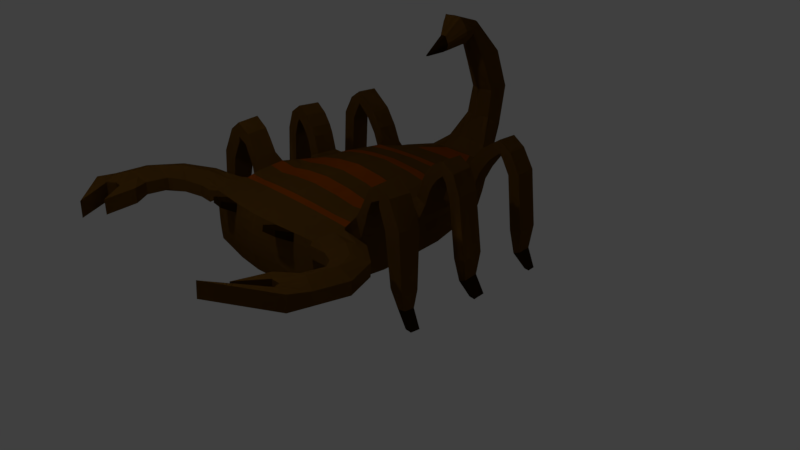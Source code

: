 # Source: scorpio.blend  (saved by Blender 2.78.0; exported with 4.5.12 LTS)
import bpy
from mathutils import Matrix  # noqa: F401  (used for matrix-valued properties, if any)

bpy.ops.wm.read_factory_settings(use_empty=True)
scene = bpy.context.scene
scene.name = 'Scene'

# ---- collections
col_collection_1 = bpy.data.collections.new('Collection 1'); scene.collection.children.link(col_collection_1)

# ---- materials (node trees are filled in below, after node groups)
mat_main = bpy.data.materials.new('Main')
mat_main.alpha_threshold = 0.0
mat_main.use_transparent_shadow = False
mat_main.diffuse_color = (0.2203, 0.09997, 0.01247, 1.0)
mat_main.roughness = 0.5
mat_main.line_color = (0.0, 0.0, 0.0, 1.0)
mat_detailes = bpy.data.materials.new('detailes')
mat_detailes.alpha_threshold = 0.0
mat_detailes.use_transparent_shadow = False
mat_detailes.diffuse_color = (0.4869, 0.09975, 0.0008818, 1.0)
mat_detailes.roughness = 0.5
mat_detailes.specular_intensity = 0.119
mat_eyes = bpy.data.materials.new('eyes')
mat_eyes.alpha_threshold = 0.0
mat_eyes.use_transparent_shadow = False
mat_eyes.diffuse_color = (0.05497, 0.02283, 0.0, 1.0)
mat_eyes.roughness = 0.5

# ---- material node trees

# ---- world
world_world = bpy.data.worlds.new('World'); scene.world = world_world
world_world.color = (0.05088, 0.05088, 0.05088)
world_world.use_sun_shadow = False
world_world.sun_shadow_jitter_overblur = 0.0
world_world.cycles.sampling_method = 'MANUAL'

# ---- cameras
cam_camera = bpy.data.cameras.new('Camera')
cam_camera.clip_end = 100.0
cam_camera.lens = 35.0
cam_camera.sensor_width = 32.0
cam_camera.sensor_height = 18.0
cam_camera.ortho_scale = 7.314
cam_camera.dof.focus_distance = 0.0
cam_camera.dof.aperture_fstop = 128.0

# ---- lights
light_lamp = bpy.data.lights.new('Lamp', 'POINT')
light_lamp.transmission_factor = 0.0
light_lamp.cutoff_distance = 30.0
light_lamp.energy = 100.0
light_lamp.shadow_buffer_clip_start = 1.001
light_lamp.shadow_soft_size = 0.1
light_lamp.shadow_maximum_resolution = 0.006
light_lamp.use_absolute_resolution = True

# ---- meshes
me_cube = bpy.data.meshes.new('Cube')
me_cube.from_pydata([(0.897, -1.571, -0.3186), (0.897, -1.572, 0.3186), (0.7165, 1.254, -0.221), (0.8336, 0.9047, -0.2673), (0.9237, 0.305, -0.3413), (0.9577, -0.6048, -0.3709), (0.9278, -1.138, -0.3469), (0.6348, -1.612, -0.3315), (0.3703, -1.656, -0.3422), (0.0, -1.685, -0.3463), (0.901, -1.578, -0.2132), (0.9034, -1.582, -0.1068), (0.9042, -1.583, 0.0), (0.9034, -1.582, 0.1068), (0.901, -1.578, 0.2132), (0.6985, 1.254, 0.1793), (0.7799, 0.9047, 0.2756), (0.8762, 0.3049, 0.3072), (0.9229, -0.6048, 0.4235), (0.9256, -1.138, 0.3459), (0.6348, -1.613, 0.3351), (0.3703, -1.657, 0.3531), (0.0, -1.685, 0.3638), (0.638, -1.626, -0.2245), (0.3721, -1.677, -0.2319), (0.0, -1.712, -0.234), (0.6401, -1.637, -0.1134), (0.3733, -1.694, -0.1157), (0.0, -1.733, -0.1151), (0.6409, -1.641, 0.001219), (0.3738, -1.701, 0.00562), (0.0, -1.741, 0.009483), (0.6401, -1.637, 0.116), (0.3733, -1.695, 0.1269), (0.0, -1.733, 0.1339), (0.638, -1.627, 0.2276), (0.3721, -1.678, 0.243), (0.0, -1.712, 0.2524), (0.7224, 1.256, -0.1509), (0.8433, 0.9058, -0.1841), (0.9374, 0.3042, -0.2353), (0.9711, -0.6087, -0.2543), (0.9373, -1.142, -0.2356), (0.7274, 1.257, -0.07786), (0.8521, 0.9064, -0.09558), (0.9503, 0.3015, -0.122), (0.983, -0.6124, -0.1307), (0.9452, -1.145, -0.1198), (0.7295, 1.258, -0.002163), (0.8558, 0.9067, -0.002047), (0.9558, 0.3007, -0.00143), (1.0, -0.6139, 0.008636), (0.9486, -1.147, -2.146e-06), (0.7755, 1.257, 0.05802), (0.8771, 0.9064, 0.1325), (1.023, 0.3015, 0.1421), (1.014, -0.6124, 0.1997), (0.9531, -1.145, 0.1196), (0.7367, 1.256, 0.1202), (0.8277, 0.9059, 0.2066), (0.9478, 0.3042, 0.2278), (0.966, -0.6087, 0.3152), (0.9406, -1.142, 0.2351), (0.6055, 1.273, 0.2286), (0.6303, 0.9062, 0.2831), (0.6645, 0.3002, 0.3722), (0.6716, -0.6138, 0.4057), (0.654, -1.161, 0.3755), (0.43, 1.277, 0.2393), (0.4199, 0.9073, 0.3007), (0.3942, 0.297, 0.4235), (0.3755, -0.6199, 0.463), (0.374, -1.191, 0.4057), (0.0, 1.275, 0.2519), (0.0, 0.8964, 0.3186), (0.0, 0.2792, 0.4669), (0.0, -0.631, 0.5001), (0.0, -1.21, 0.4242), (0.6036, 1.274, -0.2303), (0.4281, 1.278, -0.2362), (0.0, 1.279, -0.2382), (0.6267, 0.9078, -0.2825), (0.4162, 0.9098, -0.2919), (0.0, 0.9105, -0.2956), (0.6595, 0.2998, -0.3697), (0.3888, 0.2964, -0.4032), (0.0, 0.2951, -0.4215), (0.6668, -0.6171, -0.3984), (0.3704, -0.6248, -0.4328), (0.0, -0.6275, -0.4508), (0.651, -1.162, -0.3666), (0.3709, -1.195, -0.3807), (0.0, -1.215, -0.3866), (0.486, 1.593, -0.2115), (0.4614, 1.614, 0.1965), (0.4868, 1.599, -0.1401), (0.4874, 1.604, -0.06897), (0.4845, 1.608, 0.002637), (0.479, 1.61, 0.07173), (0.4709, 1.612, 0.1365), (0.3529, 1.645, 0.1937), (0.2115, 1.622, 0.2042), (0.0, 1.597, 0.2134), (0.371, 1.62, -0.2097), (0.2074, 1.627, -0.2199), (0.0, 1.64, -0.2358), (0.3071, 1.908, -0.008195), (0.3062, 1.781, 0.326), (0.312, 1.887, 0.0412), (0.3162, 1.864, 0.09242), (0.3177, 1.842, 0.1499), (0.3149, 1.823, 0.2165), (0.3103, 1.802, 0.2768), (0.2253, 1.775, 0.3477), (0.1013, 1.749, 0.3641), (0.0, 1.741, 0.3675), (0.2219, 1.961, -0.008625), (0.09003, 2.017, -0.0114), (0.0, 2.02, -0.01235), (0.1755, 2.237, 0.4829), (0.1836, 1.992, 0.6382), (0.1794, 2.198, 0.509), (0.183, 2.155, 0.5358), (0.1853, 2.113, 0.563), (0.1858, 2.071, 0.5895), (0.1849, 2.03, 0.6145), (0.1336, 1.974, 0.6507), (0.05507, 1.94, 0.6529), (0.0, 1.928, 0.6536), (0.1243, 2.279, 0.4892), (0.04545, 2.323, 0.487), (0.0, 2.327, 0.4864), (0.1565, 2.35, 1.005), (0.1647, 2.056, 0.9979), (0.1604, 2.302, 1.005), (0.164, 2.251, 1.005), (0.1663, 2.199, 1.004), (0.1668, 2.149, 1.003), (0.166, 2.101, 1.001), (0.1147, 2.032, 1.006), (0.03611, 1.998, 1.002), (0.0, 1.987, 0.9987), (0.1053, 2.386, 1.014), (0.02649, 2.432, 1.011), (0.0, 2.437, 1.01), (0.1495, 2.165, 1.519), (0.1576, 1.912, 1.376), (0.1534, 2.123, 1.498), (0.157, 2.078, 1.475), (0.1593, 2.033, 1.451), (0.1598, 1.99, 1.425), (0.1589, 1.95, 1.4), (0.1076, 1.884, 1.379), (0.02908, 1.854, 1.371), (0.0, 1.846, 1.364), (0.09826, 2.196, 1.529), (0.01946, 2.244, 1.525), (0.0, 2.25, 1.525), (0.1163, 1.769, 1.961), (0.1209, 1.712, 1.81), (0.1185, 1.758, 1.937), (0.1205, 1.746, 1.912), (0.1215, 1.734, 1.887), (0.1219, 1.725, 1.861), (0.1216, 1.716, 1.834), (0.09277, 1.701, 1.805), (0.04869, 1.683, 1.795), (0.0, 1.682, 1.791), (0.08929, 1.79, 1.956), (0.04521, 1.821, 1.951), (0.0, 1.824, 1.951), (0.1261, 1.452, 2.063), (0.145, 1.542, 1.73), (0.1527, 1.465, 2.01), (0.1873, 1.479, 1.954), (0.2069, 1.494, 1.896), (0.1939, 1.51, 1.839), (0.1656, 1.526, 1.783), (0.08652, 1.522, 1.709), (0.0, 1.514, 1.69), (0.0, 1.52, 1.683), (0.06357, 1.441, 2.065), (0.0, 1.454, 2.069), (0.0, 1.455, 2.07), (0.0, 0.989, 1.648), (0.0, 0.9857, 1.636), (0.0, 0.9884, 1.646), (0.0, 0.9878, 1.644), (0.0, 0.9872, 1.642), (0.0, 0.9866, 1.64), (0.0, 0.9861, 1.638), (0.0, 0.9852, 1.636), (0.0, 0.9852, 1.635), (0.0, 0.9853, 1.635), (0.0, 0.9886, 1.648), (0.0, 0.9887, 1.648), (0.0, 0.9887, 1.648), (0.5891, -1.819, 0.4187), (0.4058, -1.846, 0.4276), (0.5913, -1.83, 0.3448), (0.407, -1.861, 0.3531), (0.9425, -0.1179, -0.3582), (0.8811, -0.118, 0.3329), (0.9563, -0.1203, -0.2462), (0.9689, -0.1236, -0.127), (0.9744, -0.1247, -0.0009172), (1.035, -0.1236, 0.1577), (0.9565, -0.1203, 0.2485), (0.6691, -0.1249, 0.4069), (0.385, -0.1296, 0.472), (0.0, -0.1446, 0.5201), (0.6641, -0.1269, -0.3961), (0.3796, -0.1325, -0.4336), (0.0, -0.1345, -0.4531), (0.9647, -1.65, 0.3205), (0.9683, -1.656, 0.1697), (0.9931, -1.208, 0.3614), (1.002, -1.212, 0.202), (1.184, -1.636, 0.3162), (1.185, -1.641, 0.1626), (1.419, -1.263, 0.3571), (1.425, -1.271, 0.1949), (1.383, -1.733, 0.3483), (1.381, -1.739, 0.1946), (1.763, -1.512, 0.3891), (1.765, -1.522, 0.2269), (1.513, -1.88, 0.3801), (1.509, -1.884, 0.2264), (1.952, -1.92, 0.4209), (1.948, -1.929, 0.2587), (1.494, -2.18, 0.4166), (1.489, -2.182, 0.2629), (1.9, -2.35, 0.4575), (1.893, -2.357, 0.2953), (1.343, -2.394, 0.455), (1.337, -2.396, 0.2667), (1.85, -2.606, 0.506), (1.842, -2.615, 0.3071), (0.9124, -1.354, -0.3327), (0.9124, -1.355, 0.3329), (0.9191, -1.36, -0.2244), (0.9243, -1.364, -0.1133), (0.9264, -1.365, -1.073e-06), (0.9243, -1.364, 0.1133), (0.9191, -1.36, 0.2245), (0.6444, -1.39, 0.3553), (0.3722, -1.429, 0.3794), (0.0, -1.454, 0.394), (0.6429, -1.39, -0.3491), (0.3706, -1.431, -0.3615), (0.0, -1.457, -0.3664), (0.9789, -1.429, 0.3409), (0.9851, -1.434, 0.1859), (1.302, -1.45, 0.4186), (1.305, -1.456, 0.09759), (1.573, -1.623, 0.4507), (1.573, -1.63, 0.1296), (1.732, -1.9, 0.4825), (1.728, -1.906, 0.1614), (1.697, -2.265, 0.519), (1.691, -2.27, 0.198), (1.596, -2.5, 0.476), (1.589, -2.505, 0.2396), (0.647, -1.276, -0.3578), (0.3708, -1.313, -0.3711), (0.0, -1.337, -0.3765), (0.9201, -1.246, -0.3398), (0.9201, -1.246, 0.3401), (0.9282, -1.251, -0.23), (0.9348, -1.254, -0.1166), (0.9375, -1.255, -1.55e-06), (0.9348, -1.254, 0.1166), (0.9282, -1.251, 0.2301), (0.6492, -1.275, 0.3654), (0.3731, -1.311, 0.3925), (0.0, -1.333, 0.4091), (0.986, -1.318, 0.3511), (0.9935, -1.323, 0.194), (1.36, -1.357, 0.3917), (1.365, -1.364, 0.1417), (1.668, -1.567, 0.4238), (1.669, -1.576, 0.1737), (1.842, -1.91, 0.4556), (1.838, -1.917, 0.2055), (1.798, -2.307, 0.4921), (1.792, -2.313, 0.2421), (1.646, -2.592, 0.493), (1.638, -2.599, 0.2692), (0.9047, -1.463, -0.3257), (0.9047, -1.463, 0.3258), (0.91, -1.469, -0.2188), (0.9138, -1.473, -0.1101), (0.9153, -1.475, -4.768e-07), (0.9138, -1.473, 0.1101), (0.91, -1.469, 0.2188), (0.6396, -1.502, 0.3452), (0.3712, -1.545, 0.3662), (0.0, -1.572, 0.3789), (0.9718, -1.54, 0.3307), (0.9767, -1.546, 0.1778), (1.243, -1.543, 0.3679), (1.245, -1.549, 0.12), (1.478, -1.678, 0.3999), (1.477, -1.684, 0.152), (1.623, -1.89, 0.4317), (1.619, -1.895, 0.1838), (1.595, -2.222, 0.4683), (1.59, -2.226, 0.2203), (1.485, -2.508, 0.48), (1.479, -2.512, 0.2637), (0.6389, -1.502, -0.3403), (0.3705, -1.545, -0.3518), (0.0, -1.573, -0.3564), (1.254, -2.819, 0.4766), (1.248, -2.822, 0.2884), (1.177, -3.12, 0.5769), (1.169, -3.129, 0.378), (0.9373, -0.969, -0.3545), (0.9079, -0.969, 0.4028), (0.948, -0.9729, -0.2415), (0.9572, -0.9759, -0.1233), (0.9771, -0.9771, 0.01034), (0.9912, -0.9759, 0.1859), (0.9479, -0.9729, 0.2971), (0.6596, -0.9816, 0.3851), (0.3745, -1.003, 0.4239), (0.0, -1.019, 0.4483), (0.656, -0.9837, -0.3767), (0.3708, -1.007, -0.3973), (0.0, -1.022, -0.4069), (0.9658, -0.6724, 0.5433), (1.07, -0.681, 0.4254), (1.02, -0.6798, 0.4793), (0.9677, -0.9559, 0.5193), (1.059, -0.962, 0.4021), (1.011, -0.9624, 0.4546), (1.062, -0.6707, 0.7042), (1.11, -0.6868, 0.5251), (1.105, -0.6774, 0.6403), (1.05, -0.9531, 0.6839), (1.094, -0.9686, 0.5094), (1.059, -0.965, 0.5824), (1.132, -0.6755, 0.8224), (1.181, -0.6894, 0.6733), (1.154, -0.6804, 0.7375), (1.114, -0.9579, 0.8058), (1.162, -0.971, 0.6651), (1.133, -0.9627, 0.7256), (1.292, -0.683, 0.9366), (1.302, -0.689, 0.7453), (1.297, -0.6849, 0.8315), (1.29, -0.9657, 0.918), (1.293, -0.9707, 0.7329), (1.293, -0.9676, 0.8155), (1.47, -0.6886, 0.7934), (1.314, -0.6948, 0.6511), (1.394, -0.6916, 0.7195), (1.446, -0.971, 0.7986), (1.292, -0.9763, 0.6638), (1.37, -0.974, 0.7284), (1.624, -0.7031, 0.4532), (1.406, -0.7091, 0.4039), (1.52, -0.7062, 0.4326), (1.607, -0.9855, 0.4705), (1.397, -0.9908, 0.4274), (1.505, -0.9885, 0.4527), (1.67, -0.7692, -0.2673), (1.491, -0.7739, -0.2559), (1.585, -0.7716, -0.2595), (1.66, -0.9961, -0.25), (1.489, -1.0, -0.2356), (1.578, -0.9985, -0.2407), (1.65, -0.802, -0.4944), (1.545, -0.8048, -0.5105), (1.6, -0.8034, -0.5007), (1.643, -0.9364, -0.4857), (1.541, -0.939, -0.499), (1.594, -0.9379, -0.4907), (1.755, -0.8149, -0.7121), (1.672, -0.8175, -0.7069), (1.715, -0.8162, -0.7085), (1.75, -0.9429, -0.7042), (1.671, -0.9453, -0.6975), (1.712, -0.9442, -0.6999), (0.921, 0.2528, 0.342), (1.056, 0.2497, 0.281), (0.9863, 0.2519, 0.3132), (0.9106, -0.04759, 0.3641), (1.053, -0.05229, 0.2984), (0.9797, -0.04959, 0.333), (0.9885, 0.2589, 0.556), (1.114, 0.2558, 0.4709), (1.049, 0.258, 0.5155), (0.9811, -0.04148, 0.5798), (1.113, -0.04618, 0.4886), (1.045, -0.04348, 0.5363), (1.04, 0.262, 0.6646), (1.148, 0.2588, 0.5502), (1.093, 0.2611, 0.6099), (1.037, -0.03841, 0.6897), (1.15, -0.04311, 0.5677), (1.092, -0.04042, 0.6313), (1.138, 0.2663, 0.7962), (1.216, 0.2632, 0.6503), (1.176, 0.2655, 0.7261), (1.141, -0.03406, 0.8214), (1.222, -0.03875, 0.6664), (1.181, -0.03606, 0.7467), (1.28, 0.2707, 0.8965), (1.286, 0.2676, 0.7235), (1.283, 0.2699, 0.813), (1.293, -0.02962, 0.9166), (1.298, -0.03432, 0.7336), (1.296, -0.03162, 0.8279), (1.436, 0.274, 0.7977), (1.327, 0.2709, 0.6847), (1.384, 0.2732, 0.7426), (1.457, -0.02636, 0.7981), (1.341, -0.03106, 0.6796), (1.401, -0.02836, 0.74), (1.532, 0.2791, 0.5597), (1.395, 0.276, 0.5053), (1.466, 0.2783, 0.5328), (1.551, -0.02125, 0.5503), (1.406, -0.02595, 0.4941), (1.481, -0.02325, 0.5223), (1.621, 0.3002, -0.2107), (1.477, 0.2971, -0.2258), (1.551, 0.2994, -0.2187), (1.638, -0.0001486, -0.2253), (1.486, -0.004845, -0.2399), (1.564, -0.002149, -0.2332), (1.603, 0.2565, -0.4998), (1.514, 0.2545, -0.5403), (1.56, 0.256, -0.5198), (1.616, 0.05838, -0.5054), (1.522, 0.05528, -0.5473), (1.571, 0.05706, -0.5262), (1.732, 0.2581, -0.7092), (1.66, 0.2563, -0.702), (1.697, 0.2576, -0.706), (1.739, 0.08965, -0.7167), (1.664, 0.08702, -0.7086), (1.702, 0.08853, -0.7131), (0.03645, 1.282, 1.842), (0.04808, 1.285, 1.812), (0.05371, 1.304, 1.684), (0.04474, 1.309, 1.654), (0.0, 1.281, 1.845), (0.009161, 1.275, 1.843), (0.07178, 1.294, 1.748), (0.06607, 1.299, 1.715), (0.0, 1.295, 1.634), (0.0, 1.299, 1.63), (0.06322, 1.289, 1.78), (0.01919, 1.299, 1.644), (0.0, 1.282, 1.845), (0.8302, 1.227, 0.469), (0.8274, 0.9574, 0.4844), (0.9411, 1.237, 0.3786), (0.9638, 0.9662, 0.3787), (0.885, 1.232, 0.4253), (0.894, 0.9617, 0.4337), (0.9768, 1.235, 0.6776), (0.974, 0.9651, 0.693), (1.088, 1.245, 0.5872), (1.11, 0.9738, 0.5873), (1.032, 1.24, 0.6338), (1.041, 0.9694, 0.6423), (1.252, 1.239, 0.8829), (1.262, 0.9686, 0.8948), (1.253, 1.248, 0.7398), (1.267, 0.9774, 0.7223), (1.253, 1.244, 0.8128), (1.266, 0.9729, 0.8112), (0.7836, 0.9638, 0.3211), (0.7315, 1.223, 0.253), (0.8203, 1.229, 0.1425), (0.8944, 0.9677, 0.1911), (0.7755, 1.226, 0.1993), (0.8379, 0.9659, 0.2585), (1.412, 1.241, 0.775), (1.427, 0.9713, 0.7769), (1.315, 1.251, 0.6699), (1.313, 0.9801, 0.6473), (1.365, 1.246, 0.723), (1.372, 0.9757, 0.7135), (1.557, 1.245, 0.535), (1.571, 0.9754, 0.5284), (1.419, 1.255, 0.4968), (1.406, 0.9842, 0.4783), (1.489, 1.25, 0.5156), (1.491, 0.9797, 0.5033), (1.626, 1.262, -0.1918), (1.639, 0.9923, -0.2), (1.485, 1.272, -0.2138), (1.469, 1.001, -0.2306), (1.557, 1.267, -0.2032), (1.557, 0.9967, -0.2157), (1.599, 1.225, -0.5011), (1.609, 1.046, -0.504), (1.513, 1.231, -0.5403), (1.506, 1.052, -0.5537), (1.557, 1.228, -0.5207), (1.559, 1.049, -0.5286), (1.725, 1.194, -0.7206), (1.729, 1.089, -0.7248), (1.67, 1.198, -0.7177), (1.662, 1.093, -0.7229), (1.698, 1.196, -0.7195), (1.697, 1.091, -0.7242), (0.6614, -0.8004, -0.3875), (0.3706, -0.8159, -0.415), (0.0, -0.8247, -0.4289), (0.9475, -0.7869, -0.3627), (0.9154, -0.7869, 0.4132), (0.9596, -0.7908, -0.2479), (0.9701, -0.7942, -0.127), (0.9888, -0.7955, 0.009486), (1.003, -0.7942, 0.1928), (0.6656, -0.7977, 0.3954), (0.375, -0.8113, 0.4435), (0.0, -0.825, 0.4742), (0.9667, -0.8142, 0.5313), (1.065, -0.8215, 0.4138), (1.056, -0.8119, 0.694), (1.102, -0.8277, 0.5172), (1.123, -0.8167, 0.8141), (1.171, -0.8302, 0.6692), (1.291, -0.8244, 0.9273), (1.298, -0.8299, 0.7391), (1.458, -0.8298, 0.796), (1.303, -0.8356, 0.6574), (1.615, -0.8443, 0.4619), (1.402, -0.8499, 0.4157), (1.665, -0.8826, -0.2587), (1.49, -0.8871, -0.2457), (1.646, -0.8692, -0.49), (1.543, -0.8719, -0.5047), (1.753, -0.8789, -0.7082), (1.672, -0.8814, -0.7022), (1.714, -0.8802, -0.7042), (0.9501, -0.3614, -0.3646), (0.902, -0.3614, 0.3782), (0.9637, -0.3645, -0.2503), (0.976, -0.368, -0.1288), (0.9874, -0.3693, 0.003859), (1.024, -0.368, 0.1787), (0.9613, -0.3645, 0.2818), (0.6703, -0.3694, 0.4063), (0.3803, -0.3748, 0.4675), (0.0, -0.3878, 0.5101), (0.6655, -0.372, -0.3973), (0.375, -0.3787, -0.4332), (0.0, -0.381, -0.452), (0.6618, 0.08645, -0.3829), (0.3842, 0.08193, -0.4184), (0.0, 0.08032, -0.4373), (0.9331, 0.09352, -0.3498), (0.8787, 0.09348, 0.3201), (0.9468, 0.09193, -0.2407), (0.9596, 0.08895, -0.1245), (0.9651, 0.08798, -0.001174), (1.029, 0.08899, 0.1499), (0.6668, 0.08765, 0.3895), (0.3896, 0.0837, 0.4477), (0.0, 0.06728, 0.4935), (0.9158, 0.1026, 0.3531), (1.054, 0.09869, 0.2897), (0.9848, 0.1087, 0.5679), (1.114, 0.1048, 0.4797), (1.038, 0.1118, 0.6772), (1.149, 0.1079, 0.559), (1.139, 0.1161, 0.8088), (1.219, 0.1122, 0.6583), (1.286, 0.1206, 0.9065), (1.292, 0.1167, 0.7285), (1.447, 0.1238, 0.7979), (1.334, 0.1199, 0.6821), (1.541, 0.1289, 0.555), (1.401, 0.125, 0.4997), (1.629, 0.15, -0.218), (1.482, 0.1461, -0.2329), (1.61, 0.1575, -0.5026), (1.518, 0.1549, -0.5438), (1.735, 0.1739, -0.713), (1.662, 0.1717, -0.7053), (1.7, 0.1731, -0.7096), (0.8755, 0.6258, -0.3017), (0.8247, 0.6258, 0.2903), (0.8871, 0.6261, -0.2079), (0.8977, 0.6251, -0.1079), (0.9023, 0.625, -0.00176), (0.9449, 0.6252, 0.137), (0.8835, 0.6261, 0.2165), (0.6462, 0.6244, 0.3245), (0.4079, 0.6235, 0.3578), (0.0, 0.6094, 0.3875), (0.6419, 0.6251, -0.3231), (0.4035, 0.6246, -0.3436), (0.0, 0.6244, -0.3541), (0.8996, 0.4654, -0.3215), (0.8504, 0.4654, 0.2987), (0.9122, 0.4651, -0.2216), (0.924, 0.4633, -0.115), (0.9291, 0.4628, -0.001595), (0.9839, 0.4634, 0.1396), (0.9157, 0.4652, 0.2222), (0.6553, 0.4623, 0.3484), (0.401, 0.4603, 0.3906), (0.0, 0.4443, 0.4272), (0.6507, 0.4624, -0.3464), (0.3961, 0.4605, -0.3734), (0.0, 0.4598, -0.3878), (0.6343, 0.7665, -0.3028), (0.4098, 0.7672, -0.3178), (0.0, 0.7674, -0.3248), (0.8546, 0.7653, -0.2845), (0.8023, 0.7652, 0.283), (0.8652, 0.766, -0.196), (0.8749, 0.7658, -0.1017), (0.8791, 0.7658, -0.001904), (0.911, 0.7658, 0.1348), (0.8556, 0.766, 0.2115), (0.6382, 0.7653, 0.3038), (0.4139, 0.7654, 0.3292), (0.0, 0.7529, 0.3531), (0.7751, 1.079, -0.2441), (0.7392, 1.079, 0.2275), (0.7829, 1.081, -0.1675), (0.7897, 1.082, -0.08672), (0.7927, 1.082, -0.002105), (0.8263, 1.082, 0.09527), (0.6179, 1.09, 0.2558), (0.4249, 1.092, 0.27), (0.0, 1.086, 0.2853), (0.6151, 1.091, -0.2564), (0.4222, 1.094, -0.264), (0.0, 1.095, -0.2669), (0.8288, 1.092, 0.4767), (0.9524, 1.102, 0.3787), (0.9754, 1.1, 0.6853), (1.099, 1.109, 0.5872), (1.257, 1.104, 0.8889), (1.26, 1.113, 0.7311), (0.7575, 1.094, 0.2871), (0.8574, 1.098, 0.1668), (1.419, 1.106, 0.7759), (1.314, 1.116, 0.6586), (1.564, 1.11, 0.5317), (1.412, 1.12, 0.4875), (1.633, 1.127, -0.1959), (1.477, 1.137, -0.2222), (1.604, 1.136, -0.5025), (1.51, 1.142, -0.547), (1.727, 1.142, -0.7227), (1.666, 1.145, -0.7203), (1.697, 1.144, -0.7218), (0.9325, -1.054, -0.3507), (0.9167, -1.054, 0.3743), (0.9426, -1.058, -0.2386), (0.9512, -1.061, -0.1215), (0.9628, -1.062, 0.005167), (0.9722, -1.061, 0.1528), (0.9442, -1.058, 0.2661), (0.6568, -1.071, 0.3803), (0.3743, -1.097, 0.4148), (0.0, -1.115, 0.4362), (0.6535, -1.073, -0.3716), (0.3708, -1.101, -0.389), (0.0, -1.118, -0.3968), (0.9539, -0.4831, -0.3677), (0.9125, -0.4831, 0.4009), (0.9674, -0.4866, -0.2523), (0.9795, -0.4902, -0.1298), (0.9939, -0.4916, 0.006248), (1.019, -0.4902, 0.1892), (0.9636, -0.4866, 0.2985), (0.671, -0.4916, 0.406), (0.3779, -0.4974, 0.4653), (0.0, -0.5094, 0.5051), (0.6661, -0.4945, -0.3978), (0.3727, -0.5018, -0.433), (0.0, -0.5043, -0.4514), (0.0, 0.9884, 1.646), (0.0, 0.989, 1.648), (0.0, 0.9878, 1.644), (0.0, 0.9872, 1.642), (0.0, 0.9866, 1.64), (0.0, 0.9861, 1.638), (0.0, 0.9857, 1.636), (0.0, 0.9852, 1.636), (0.0, 0.9852, 1.635), (0.0, 0.9853, 1.635), (0.0, 0.9886, 1.648), (0.0, 0.9887, 1.648), (0.0, 0.9887, 1.648), (0.001423, 1.016, 1.669), (0.004683, 1.02, 1.639), (0.0, 1.016, 1.67), (0.008095, 1.018, 1.651), (0.0, 1.019, 1.63), (0.0, 1.016, 1.67), (0.003619, 1.017, 1.663), (0.002988, 1.021, 1.634), (0.0, 1.015, 1.669), (0.007017, 1.019, 1.645), (0.0, 1.019, 1.629), (0.006478, 1.017, 1.658), (0.0, 1.019, 1.632)], [], [(289, 1, 214, 298), (0, 10, 23, 7), (7, 23, 24, 8), (8, 24, 25, 9), (10, 11, 26, 23), (23, 26, 27, 24), (24, 27, 28, 25), (11, 12, 29, 26), (26, 29, 30, 27), (27, 30, 31, 28), (12, 13, 32, 29), (29, 32, 33, 30), (30, 33, 34, 31), (13, 14, 35, 32), (32, 35, 36, 33), (33, 36, 37, 34), (14, 1, 20, 35), (36, 35, 199, 200), (36, 21, 22, 37), (288, 290, 10, 0), (290, 291, 11, 10), (291, 292, 12, 11), (292, 293, 13, 12), (293, 294, 14, 13), (627, 629, 39, 3), (601, 603, 40, 4), (671, 673, 41, 5), (658, 660, 42, 6), (629, 630, 44, 39), (603, 604, 45, 40), (673, 674, 46, 41), (660, 661, 47, 42), (630, 631, 49, 44), (604, 605, 50, 45), (674, 675, 51, 46), (661, 662, 52, 47), (631, 632, 54, 49), (605, 606, 55, 50), (675, 676, 56, 51), (662, 663, 57, 52), (646, 477, 459, 640), (606, 607, 60, 55), (676, 677, 61, 56), (663, 664, 62, 57), (645, 475, 458, 639), (607, 602, 17, 60), (677, 672, 18, 61), (664, 659, 19, 62), (289, 295, 20, 1), (295, 296, 21, 20), (296, 297, 22, 21), (628, 633, 64, 16), (602, 608, 65, 17), (672, 678, 66, 18), (659, 665, 67, 19), (633, 634, 69, 64), (608, 609, 70, 65), (678, 679, 71, 66), (665, 666, 72, 67), (634, 635, 74, 69), (609, 610, 75, 70), (679, 680, 76, 71), (666, 667, 77, 72), (627, 3, 81, 636), (636, 81, 82, 637), (637, 82, 83, 638), (601, 4, 84, 611), (611, 84, 85, 612), (612, 85, 86, 613), (671, 5, 87, 681), (681, 87, 88, 682), (682, 88, 89, 683), (658, 6, 90, 668), (668, 90, 91, 669), (669, 91, 92, 670), (288, 0, 7, 310), (310, 7, 8, 311), (311, 8, 9, 312), (38, 2, 93, 95), (43, 38, 95, 96), (78, 79, 104, 103), (48, 43, 96, 97), (53, 48, 97, 98), (58, 53, 98, 99), (15, 58, 99, 94), (79, 80, 105, 104), (63, 15, 94, 100), (68, 63, 100, 101), (73, 68, 101, 102), (2, 78, 103, 93), (97, 96, 109, 110), (101, 100, 113, 114), (95, 93, 106, 108), (94, 99, 112, 107), (103, 104, 117, 116), (98, 97, 110, 111), (102, 101, 114, 115), (96, 95, 108, 109), (100, 94, 107, 113), (104, 105, 118, 117), (99, 98, 111, 112), (93, 103, 116, 106), (113, 107, 120, 126), (117, 118, 131, 130), (112, 111, 124, 125), (106, 116, 129, 119), (110, 109, 122, 123), (114, 113, 126, 127), (108, 106, 119, 121), (107, 112, 125, 120), (116, 117, 130, 129), (111, 110, 123, 124), (115, 114, 127, 128), (109, 108, 121, 122), (124, 123, 136, 137), (128, 127, 140, 141), (122, 121, 134, 135), (126, 120, 133, 139), (130, 131, 144, 143), (125, 124, 137, 138), (119, 129, 142, 132), (123, 122, 135, 136), (127, 126, 139, 140), (121, 119, 132, 134), (120, 125, 138, 133), (129, 130, 143, 142), (140, 139, 152, 153), (134, 132, 145, 147), (133, 138, 151, 146), (142, 143, 156, 155), (137, 136, 149, 150), (141, 140, 153, 154), (135, 134, 147, 148), (139, 133, 146, 152), (143, 144, 157, 156), (138, 137, 150, 151), (132, 142, 155, 145), (136, 135, 148, 149), (151, 150, 163, 164), (145, 155, 168, 158), (149, 148, 161, 162), (153, 152, 165, 166), (147, 145, 158, 160), (146, 151, 164, 159), (155, 156, 169, 168), (150, 149, 162, 163), (154, 153, 166, 167), (148, 147, 160, 161), (152, 146, 159, 165), (156, 157, 170, 169), (167, 166, 179, 180), (161, 160, 173, 174), (165, 159, 172, 178), (169, 170, 183, 182), (164, 163, 176, 177), (158, 168, 181, 171), (162, 161, 174, 175), (166, 165, 178, 179), (160, 158, 171, 173), (159, 164, 177, 172), (168, 169, 182, 181), (163, 162, 175, 176), (452, 455, 709, 701), (445, 444, 697, 703), (454, 445, 703, 708), (191, 192, 692, 691), (186, 187, 686, 684), (450, 454, 708, 700), (187, 188, 687, 686), (453, 452, 701, 707), (192, 193, 693, 692), (451, 450, 700, 706), (444, 449, 705, 697), (188, 189, 688, 687), (186, 184, 194, 195, 196, 193, 192, 191, 185, 190, 189, 188, 187), (199, 197, 198, 200), (35, 20, 197, 199), (20, 21, 198, 197), (21, 36, 200, 198), (556, 212, 213, 557), (555, 211, 212, 556), (558, 201, 211, 555), (565, 566, 210, 209), (564, 565, 209, 208), (559, 564, 208, 202), (60, 17, 384, 386), (207, 206, 388, 389), (562, 563, 206, 205), (561, 562, 205, 204), (560, 561, 204, 203), (558, 560, 203, 201), (277, 217, 221, 279), (272, 62, 217, 277), (1, 14, 215, 214), (62, 19, 216, 217), (279, 221, 225, 281), (217, 216, 220, 221), (214, 215, 219, 218), (298, 214, 218, 300), (281, 225, 229, 283), (221, 220, 224, 225), (218, 219, 223, 222), (300, 218, 222, 302), (283, 229, 233, 285), (225, 224, 228, 229), (222, 223, 227, 226), (302, 222, 226, 304), (285, 233, 237, 287), (229, 228, 232, 233), (226, 227, 231, 230), (304, 226, 230, 306), (308, 313, 314, 309), (233, 232, 236, 237), (230, 231, 235, 234), (306, 230, 234, 308), (284, 259, 261, 286), (287, 286, 261, 262), (282, 257, 259, 284), (307, 260, 262, 309), (280, 255, 257, 282), (305, 258, 260, 307), (278, 253, 255, 280), (303, 256, 258, 305), (276, 251, 253, 278), (301, 254, 256, 303), (294, 244, 252, 299), (299, 252, 254, 301), (264, 249, 250, 265), (263, 248, 249, 264), (266, 238, 248, 263), (274, 275, 247, 246), (273, 274, 246, 245), (267, 273, 245, 239), (271, 272, 244, 243), (270, 271, 243, 242), (269, 270, 242, 241), (268, 269, 241, 240), (266, 268, 240, 238), (267, 239, 251, 276), (19, 267, 276, 216), (6, 42, 268, 266), (42, 47, 269, 268), (47, 52, 270, 269), (52, 57, 271, 270), (57, 62, 272, 271), (19, 67, 273, 267), (67, 72, 274, 273), (72, 77, 275, 274), (6, 266, 263, 90), (90, 263, 264, 91), (91, 264, 265, 92), (216, 276, 278, 220), (220, 278, 280, 224), (224, 280, 282, 228), (228, 282, 284, 232), (286, 315, 236), (232, 284, 286, 236), (260, 285, 287, 262), (258, 283, 285, 260), (256, 281, 283, 258), (254, 279, 281, 256), (244, 272, 277, 252), (252, 277, 279, 254), (215, 299, 301, 219), (14, 294, 299, 215), (219, 301, 303, 223), (223, 303, 305, 227), (227, 305, 307, 231), (231, 307, 309, 235), (259, 306, 308, 261), (262, 261, 308, 309), (257, 304, 306, 259), (255, 302, 304, 257), (253, 300, 302, 255), (251, 298, 300, 253), (249, 311, 312, 250), (248, 310, 311, 249), (238, 288, 310, 248), (246, 247, 297, 296), (245, 246, 296, 295), (239, 245, 295, 289), (243, 244, 294, 293), (242, 243, 293, 292), (241, 242, 292, 291), (240, 241, 291, 290), (238, 240, 290, 288), (239, 289, 298, 251), (234, 235, 314, 313), (237, 316, 287), (237, 236, 315, 316), (287, 316, 315, 286), (235, 309, 314), (234, 313, 308), (512, 328, 329, 513), (511, 327, 328, 512), (514, 317, 327, 511), (521, 522, 326, 325), (520, 521, 325, 324), (515, 520, 324, 318), (318, 323, 335, 333), (56, 61, 332, 331), (518, 519, 322, 321), (517, 518, 321, 320), (516, 517, 320, 319), (514, 516, 319, 317), (332, 330, 336, 338), (333, 335, 341, 339), (61, 18, 330, 332), (323, 322, 334, 335), (519, 56, 331, 524), (515, 318, 333, 523), (338, 336, 342, 344), (339, 341, 347, 345), (335, 334, 340, 341), (523, 333, 339, 525), (524, 331, 337, 526), (331, 332, 338, 337), (344, 342, 348, 350), (345, 347, 353, 351), (341, 340, 346, 347), (525, 339, 345, 527), (526, 337, 343, 528), (337, 338, 344, 343), (350, 348, 354, 356), (351, 353, 359, 357), (347, 346, 352, 353), (527, 345, 351, 529), (528, 343, 349, 530), (343, 344, 350, 349), (356, 354, 360, 362), (357, 359, 365, 363), (353, 352, 358, 359), (529, 351, 357, 531), (530, 349, 355, 532), (349, 350, 356, 355), (362, 360, 366, 368), (363, 365, 371, 369), (359, 358, 364, 365), (531, 357, 363, 533), (532, 355, 361, 534), (355, 356, 362, 361), (368, 366, 372, 374), (369, 371, 377, 375), (365, 364, 370, 371), (533, 363, 369, 535), (534, 361, 367, 536), (361, 362, 368, 367), (374, 372, 378, 380), (375, 377, 383, 381), (371, 370, 376, 377), (535, 369, 375, 537), (536, 367, 373, 538), (367, 368, 374, 373), (541, 539, 381, 383), (540, 541, 383, 382), (377, 376, 382, 383), (537, 375, 381, 539), (538, 373, 379, 540), (373, 374, 380, 379), (386, 384, 390, 392), (387, 389, 395, 393), (563, 55, 385, 568), (559, 202, 387, 567), (202, 207, 389, 387), (55, 60, 386, 385), (392, 390, 396, 398), (393, 395, 401, 399), (389, 388, 394, 395), (567, 387, 393, 569), (568, 385, 391, 570), (385, 386, 392, 391), (398, 396, 402, 404), (399, 401, 407, 405), (395, 394, 400, 401), (569, 393, 399, 571), (570, 391, 397, 572), (391, 392, 398, 397), (404, 402, 408, 410), (405, 407, 413, 411), (401, 400, 406, 407), (571, 399, 405, 573), (572, 397, 403, 574), (397, 398, 404, 403), (410, 408, 414, 416), (411, 413, 419, 417), (407, 406, 412, 413), (573, 405, 411, 575), (574, 403, 409, 576), (403, 404, 410, 409), (416, 414, 420, 422), (417, 419, 425, 423), (413, 412, 418, 419), (575, 411, 417, 577), (576, 409, 415, 578), (409, 410, 416, 415), (422, 420, 426, 428), (423, 425, 431, 429), (419, 418, 424, 425), (577, 417, 423, 579), (578, 415, 421, 580), (415, 416, 422, 421), (428, 426, 432, 434), (429, 431, 437, 435), (425, 424, 430, 431), (579, 423, 429, 581), (580, 421, 427, 582), (421, 422, 428, 427), (434, 432, 438, 440), (435, 437, 443, 441), (431, 430, 436, 437), (581, 429, 435, 583), (582, 427, 433, 584), (427, 428, 434, 433), (587, 585, 441, 443), (586, 587, 443, 442), (437, 436, 442, 443), (583, 435, 441, 585), (584, 433, 439, 586), (433, 434, 440, 439), (179, 178, 455, 452), (175, 174, 454, 450), (171, 181, 449, 444), (177, 176, 451, 446), (182, 183, 456, 448), (178, 172, 447, 455), (174, 173, 445, 454), (180, 179, 452, 453), (176, 175, 450, 451), (181, 182, 448, 449), (172, 177, 446, 447), (173, 171, 444, 445), (462, 460, 466, 468), (639, 458, 464, 641), (477, 479, 461, 459), (479, 476, 457, 461), (480, 478, 460, 462), (475, 480, 462, 458), (641, 464, 470, 643), (468, 466, 472, 474), (461, 457, 463, 467), (640, 459, 465, 642), (458, 462, 468, 464), (459, 461, 467, 465), (643, 470, 482, 647), (474, 472, 484, 486), (467, 463, 469, 473), (642, 465, 471, 644), (464, 468, 474, 470), (465, 467, 473, 471), (16, 59, 480, 475), (59, 54, 478, 480), (58, 15, 476, 479), (53, 58, 479, 477), (628, 16, 475, 645), (632, 53, 477, 646), (647, 482, 488, 649), (486, 484, 490, 492), (473, 469, 481, 485), (644, 471, 483, 648), (470, 474, 486, 482), (471, 473, 485, 483), (492, 490, 496, 498), (649, 488, 494, 651), (485, 481, 487, 491), (648, 483, 489, 650), (482, 486, 492, 488), (483, 485, 491, 489), (651, 494, 500, 653), (498, 496, 502, 504), (491, 487, 493, 497), (650, 489, 495, 652), (488, 492, 498, 494), (489, 491, 497, 495), (653, 500, 506, 655), (504, 502, 508, 510), (497, 493, 499, 503), (652, 495, 501, 654), (494, 498, 504, 500), (495, 497, 503, 501), (656, 657, 510, 508), (657, 655, 506, 510), (503, 499, 505, 509), (654, 501, 507, 656), (500, 504, 510, 506), (501, 503, 509, 507), (376, 538, 540, 382), (372, 537, 539, 378), (379, 380, 541, 540), (380, 378, 539, 541), (370, 536, 538, 376), (366, 535, 537, 372), (364, 534, 536, 370), (360, 533, 535, 366), (358, 532, 534, 364), (354, 531, 533, 360), (352, 530, 532, 358), (348, 529, 531, 354), (346, 528, 530, 352), (342, 527, 529, 348), (340, 526, 528, 346), (336, 525, 527, 342), (334, 524, 526, 340), (330, 523, 525, 336), (18, 515, 523, 330), (322, 519, 524, 334), (5, 41, 516, 514), (41, 46, 517, 516), (46, 51, 518, 517), (51, 56, 519, 518), (18, 66, 520, 515), (66, 71, 521, 520), (71, 76, 522, 521), (5, 514, 511, 87), (87, 511, 512, 88), (88, 512, 513, 89), (212, 553, 554, 213), (211, 552, 553, 212), (201, 542, 552, 211), (209, 210, 551, 550), (208, 209, 550, 549), (202, 208, 549, 543), (207, 202, 543, 548), (206, 207, 548, 547), (205, 206, 547, 546), (204, 205, 546, 545), (203, 204, 545, 544), (201, 203, 544, 542), (436, 584, 586, 442), (432, 583, 585, 438), (439, 440, 587, 586), (440, 438, 585, 587), (430, 582, 584, 436), (426, 581, 583, 432), (424, 580, 582, 430), (420, 579, 581, 426), (418, 578, 580, 424), (414, 577, 579, 420), (412, 576, 578, 418), (408, 575, 577, 414), (406, 574, 576, 412), (402, 573, 575, 408), (400, 572, 574, 406), (396, 571, 573, 402), (394, 570, 572, 400), (390, 569, 571, 396), (388, 568, 570, 394), (384, 567, 569, 390), (17, 559, 567, 384), (206, 563, 568, 388), (4, 40, 560, 558), (40, 45, 561, 560), (45, 50, 562, 561), (50, 55, 563, 562), (17, 65, 564, 559), (65, 70, 565, 564), (70, 75, 566, 565), (4, 558, 555, 84), (84, 555, 556, 85), (85, 556, 557, 86), (615, 599, 600, 616), (614, 598, 599, 615), (617, 588, 598, 614), (625, 626, 597, 596), (624, 625, 596, 595), (618, 624, 595, 589), (623, 618, 589, 594), (622, 623, 594, 593), (621, 622, 593, 592), (620, 621, 592, 591), (619, 620, 591, 590), (617, 619, 590, 588), (599, 612, 613, 600), (598, 611, 612, 599), (588, 601, 611, 598), (596, 597, 610, 609), (595, 596, 609, 608), (589, 595, 608, 602), (594, 589, 602, 607), (593, 594, 607, 606), (592, 593, 606, 605), (591, 592, 605, 604), (590, 591, 604, 603), (588, 590, 603, 601), (3, 39, 619, 617), (39, 44, 620, 619), (44, 49, 621, 620), (49, 54, 622, 621), (54, 59, 623, 622), (59, 16, 618, 623), (16, 64, 624, 618), (64, 69, 625, 624), (69, 74, 626, 625), (3, 617, 614, 81), (81, 614, 615, 82), (82, 615, 616, 83), (502, 654, 656, 508), (509, 505, 655, 657), (507, 509, 657, 656), (496, 652, 654, 502), (499, 653, 655, 505), (490, 650, 652, 496), (493, 651, 653, 499), (484, 648, 650, 490), (487, 649, 651, 493), (472, 644, 648, 484), (481, 647, 649, 487), (54, 632, 646, 478), (15, 628, 645, 476), (466, 642, 644, 472), (469, 643, 647, 481), (460, 640, 642, 466), (463, 641, 643, 469), (457, 639, 641, 463), (79, 637, 638, 80), (78, 636, 637, 79), (2, 627, 636, 78), (68, 73, 635, 634), (63, 68, 634, 633), (15, 63, 633, 628), (476, 645, 639, 457), (478, 646, 640, 460), (48, 53, 632, 631), (43, 48, 631, 630), (38, 43, 630, 629), (2, 38, 629, 627), (328, 669, 670, 329), (327, 668, 669, 328), (317, 658, 668, 327), (325, 326, 667, 666), (324, 325, 666, 665), (318, 324, 665, 659), (323, 318, 659, 664), (322, 323, 664, 663), (321, 322, 663, 662), (320, 321, 662, 661), (319, 320, 661, 660), (317, 319, 660, 658), (553, 682, 683, 554), (552, 681, 682, 553), (542, 671, 681, 552), (550, 551, 680, 679), (549, 550, 679, 678), (543, 549, 678, 672), (548, 543, 672, 677), (547, 548, 677, 676), (546, 547, 676, 675), (545, 546, 675, 674), (544, 545, 674, 673), (542, 544, 673, 671), (703, 697, 685, 684), (704, 698, 689, 690), (705, 699, 695, 694), (706, 700, 687, 688), (707, 701, 692, 693), (708, 703, 684, 686), (709, 704, 690, 691), (699, 702, 696, 695), (698, 706, 688, 689), (697, 705, 694, 685), (700, 708, 686, 687), (701, 709, 691, 692), (184, 186, 684, 685), (185, 191, 691, 690), (455, 447, 704, 709), (190, 185, 690, 689), (196, 195, 695, 696), (447, 446, 698, 704), (448, 456, 702, 699), (189, 190, 689, 688), (446, 451, 706, 698), (195, 194, 694, 695), (449, 448, 699, 705), (194, 184, 685, 694)])
me_cube.polygons.foreach_set('material_index', [0, 0, 0, 0, 0, 0, 0, 0, 0, 0, 0, 0, 0, 0, 0, 0, 0, 2, 0, 0, 0, 0, 0, 0, 0, 0, 0, 0, 0, 0, 0, 0, 0, 0, 0, 0, 0, 0, 0, 0, 0, 0, 0, 0, 0, 0, 0, 0, 0, 0, 0, 0, 1, 0, 1, 0, 1, 0, 1, 0, 1, 0, 1, 0, 0, 0, 0, 0, 0, 0, 0, 0, 0, 0, 0, 0, 0, 0, 0, 0, 0, 0, 0, 0, 0, 0, 0, 0, 1, 0, 0, 0, 0, 0, 0, 0, 0, 0, 0, 0, 0, 0, 0, 0, 0, 0, 0, 0, 0, 0, 0, 0, 0, 0, 0, 0, 0, 0, 0, 0, 0, 0, 0, 0, 0, 0, 0, 0, 0, 0, 0, 0, 0, 0, 0, 0, 0, 0, 0, 0, 0, 0, 0, 0, 0, 0, 0, 0, 0, 0, 0, 0, 0, 0, 0, 0, 0, 0, 0, 0, 0, 0, 2, 2, 2, 2, 2, 2, 2, 2, 2, 2, 2, 2, 2, 2, 2, 2, 2, 0, 0, 0, 0, 0, 0, 0, 0, 0, 0, 0, 0, 0, 0, 0, 0, 0, 0, 0, 0, 0, 0, 0, 0, 0, 0, 0, 0, 0, 0, 0, 0, 0, 0, 0, 0, 0, 0, 0, 0, 0, 0, 0, 0, 0, 0, 0, 0, 0, 0, 0, 0, 0, 0, 0, 0, 0, 0, 0, 0, 0, 0, 0, 0, 0, 0, 0, 0, 0, 0, 0, 0, 0, 0, 0, 0, 0, 0, 0, 0, 0, 0, 0, 0, 0, 0, 0, 0, 0, 0, 0, 0, 0, 0, 0, 0, 0, 0, 0, 0, 0, 0, 0, 0, 0, 0, 0, 0, 0, 0, 0, 0, 0, 0, 0, 0, 0, 0, 0, 0, 0, 0, 0, 0, 0, 0, 0, 0, 0, 0, 0, 0, 0, 0, 0, 0, 0, 0, 0, 0, 0, 0, 0, 0, 0, 0, 0, 0, 0, 0, 0, 0, 0, 0, 0, 0, 0, 0, 0, 0, 0, 0, 0, 0, 0, 0, 0, 0, 2, 2, 0, 0, 0, 0, 2, 2, 2, 2, 2, 2, 0, 0, 0, 0, 0, 0, 0, 0, 0, 0, 0, 0, 0, 0, 0, 0, 0, 0, 0, 0, 0, 0, 0, 0, 0, 0, 0, 0, 0, 0, 0, 0, 0, 0, 0, 0, 0, 0, 0, 0, 0, 0, 0, 0, 0, 0, 0, 0, 2, 2, 0, 0, 0, 0, 2, 2, 2, 2, 2, 2, 0, 0, 0, 0, 0, 0, 0, 0, 0, 0, 0, 0, 0, 0, 0, 0, 0, 0, 0, 0, 0, 0, 0, 0, 0, 0, 0, 0, 0, 0, 0, 0, 0, 0, 0, 0, 0, 0, 0, 0, 0, 0, 0, 0, 0, 0, 0, 0, 0, 0, 0, 0, 0, 0, 2, 2, 0, 0, 0, 0, 2, 2, 2, 2, 2, 2, 2, 2, 2, 2, 0, 0, 0, 0, 0, 0, 0, 0, 0, 0, 0, 0, 0, 0, 0, 0, 0, 0, 0, 0, 1, 1, 1, 0, 0, 0, 0, 0, 0, 1, 1, 1, 0, 0, 0, 0, 0, 0, 2, 2, 2, 2, 0, 0, 0, 0, 0, 0, 0, 0, 0, 0, 0, 0, 0, 0, 0, 0, 0, 0, 0, 0, 0, 0, 0, 0, 0, 0, 0, 0, 0, 0, 0, 0, 0, 0, 0, 0, 0, 0, 0, 0, 0, 0, 0, 0, 0, 0, 0, 0, 0, 0, 0, 0, 0, 0, 0, 0, 0, 0, 1, 1, 1, 0, 0, 0, 2, 2, 2, 0, 2, 0, 0, 0, 0, 0, 0, 0, 0, 0, 0, 0, 0, 0, 0, 0, 0, 0, 0, 0, 0, 0, 0, 0, 0, 0, 0, 0, 0, 0, 0, 0, 0, 0, 0, 0, 0, 0, 0, 0, 0, 0, 0, 0, 0, 0, 0, 0, 0, 0, 2, 2, 2, 2, 2, 2, 2, 2, 2, 2, 2, 2, 2, 2, 2, 2, 2, 2, 2, 2, 2, 2, 2, 2])
me_cube.materials.append(mat_main)
me_cube.materials.append(mat_detailes)
me_cube.materials.append(mat_eyes)
me_cube.use_remesh_preserve_volume = False
me_cube.use_remesh_preserve_attributes = False
me_cube.use_mirror_vertex_groups = False
me_cube.update()
arm_armature = bpy.data.armatures.new('Armature')  # bones are not reproduced

# ---- objects
ob_armature = bpy.data.objects.new('Armature', arm_armature)
ob_scorpio = bpy.data.objects.new('scorpio', me_cube)
ob_lamp = bpy.data.objects.new('Lamp', light_lamp)
ob_camera = bpy.data.objects.new('Camera', cam_camera)

# ---- transforms, parenting, visibility, modifiers, constraints
ob_armature.location = (0.0, 0.0, 0.0)
ob_armature.show_in_front = True
ob_armature.lineart.crease_threshold = 0.0
ob_scorpio.parent = ob_armature
ob_scorpio.location = (1.987e-15, 0.0, 0.7656)
ob_scorpio.lock_rotations_4d = False
ob_scorpio.empty_display_type = 'ARROWS'
ob_scorpio.lineart.crease_threshold = 0.0
_vg = ob_scorpio.vertex_groups.new(name='Bone.001')
for _i, _w in zip([73, 74, 75, 566, 597, 610, 626, 635], [0.75, 0.8764, 0.437, 0.2803, 0.7116, 0.5857, 0.8026, 0.9228]): _vg.add([_i], _w, 'REPLACE')
_vg = ob_scorpio.vertex_groups.new(name='Bone.006')
for _i, _w in zip([75, 76, 210, 522, 551, 566, 680], [0.1849, 0.1487, 0.003815, 0.3237, 0.07766, 0.2259, 0.1135]): _vg.add([_i], _w, 'REPLACE')
_vg = ob_scorpio.vertex_groups.new(name='Bone.007')
_vg = ob_scorpio.vertex_groups.new(name='Bone.007_L')
for _i, _w in zip([1, 11, 12, 13, 14, 19, 20, 21, 25, 26, 27, 28, 29, 30, 31, 32, 33, 34, 35, 36, 37, 52, 57, 62, 67, 214, 215, 216, 217, 218, 219, 220, 221, 222, 223, 226, 227, 239, 241, 242, 243, 244, 245, 246, 251, 252, 253, 254, 255, 267, 269, 270, 271, 272, 273, 274, 276, 277, 278, 279, 280, 289, 291, 292, 293, 294, 295, 296, 298, 299, 300, 301, 302, 304, 659, 663, 664], [0.9622, 0.2765, 0.7003, 0.9184, 0.9813, 0.589, 0.7805, 0.3956, 0.258, 0.3884, 0.4352, 0.5331, 0.7336, 0.6804, 0.6071, 0.8876, 0.7495, 0.4997, 0.8984, 0.6581, 0.2113, 0.2621, 0.5813, 0.6775, 0.3373, 0.8238, 0.8056, 0.8407, 0.8869, 0.8125, 0.6986, 0.5768, 0.5307, 0.0, 0.0, 0.0, 0.0, 0.9995, 0.3631, 0.8128, 0.9934, 1.0, 0.9075, 0.6035, 1.0, 1.0, 0.823, 0.8003, 0.0, 0.9044, 0.1245, 0.6364, 0.8918, 0.9563, 0.7378, 0.3876, 0.9935, 1.0, 0.8273, 0.7557, 0.0, 1.0, 0.4114, 0.8313, 0.9965, 1.0, 0.9169, 0.6007, 0.9913, 0.9918, 0.81, 0.8385, 0.0, 0.0, 0.1114, 0.2296, 0.2763]): _vg.add([_i], _w, 'REPLACE')
_vg = ob_scorpio.vertex_groups.new(name='Bone.007_L.001')
for _i, _w in zip([0, 1, 6, 7, 10, 14, 23, 42, 47, 52, 57, 62, 90, 91, 214, 215, 216, 217, 218, 219, 220, 221, 222, 223, 224, 225, 226, 227, 228, 229, 238, 239, 240, 241, 242, 243, 244, 248, 251, 252, 253, 254, 255, 256, 257, 258, 263, 266, 267, 268, 269, 270, 271, 272, 276, 277, 278, 279, 280, 281, 282, 283, 288, 289, 290, 291, 292, 293, 294, 298, 299, 300, 301, 302, 303, 304, 305, 310, 317, 319, 320, 321, 322, 323, 327, 328, 329, 367, 373, 511, 536, 538, 658, 660, 661, 662, 663, 664, 668, 669], [0.0, 0.5777, 0.0, 0.0, 0.0, 0.1095, 0.0, 0.0, 0.0, 0.0, 0.0, 0.0, 0.0, 0.0, 0.5581, 0.238, 0.4612, 0.4276, 0.9474, 0.9428, 0.5971, 0.3419, 0.9848, 0.9003, 0.6008, 0.5474, 0.8241, 0.7913, 0.4222, 0.5976, 0.0, 0.5941, 0.0, 0.0, 0.0, 0.1393, 0.6016, 0.0, 0.9211, 0.8529, 1.0, 0.6556, 1.0, 0.7321, 0.7329, 0.8325, 0.0, 0.0, 0.2887, 0.0, 0.0, 0.0, 0.0, 0.339, 0.8562, 0.8223, 1.0, 0.4404, 1.0, 0.502, 0.7704, 0.9051, 0.0, 0.5585, 0.0, 0.0, 0.0, 0.1219, 0.5258, 0.7388, 0.6627, 1.0, 0.8644, 0.9999, 0.9168, 0.8577, 0.839, 0.0, 0.0, 0.0, 0.0, 0.0, 0.0, 0.0, 0.0, 0.0, 0.0, 0.0, 0.0, 0.0, 0.0, 0.0, 0.0006575, 0.0, 0.0, 0.0, 0.0, 0.0, 0.0, 0.0]): _vg.add([_i], _w, 'REPLACE')
_vg = ob_scorpio.vertex_groups.new(name='Bone.007_L.002')
for _i, _w in zip([226, 227, 228, 229, 230, 231, 232, 233, 257, 258, 259, 260, 262, 282, 283, 284, 285, 304, 305, 306, 307], [0.7804, 0.4733, 0.5965, 0.7008, 0.1164, 0.115, 0.04969, 0.001479, 0.375, 0.5979, 0.1894, 0.4965, 0.1885, 0.4108, 1.0, 0.1566, 0.1843, 0.5139, 0.6221, 0.1458, 0.2033]): _vg.add([_i], _w, 'REPLACE')
_vg = ob_scorpio.vertex_groups.new(name='Bone.007_L.003')
_vg = ob_scorpio.vertex_groups.new(name='Bone.007_L.006')
for _i, _w in zip([236, 237, 286, 287, 313, 314, 315, 316], [0.9508, 0.9063, 0.6812, 0.4249, 0.134, 0.009387, 1.0, 1.0]): _vg.add([_i], _w, 'REPLACE')
_vg = ob_scorpio.vertex_groups.new(name='Bone.007_L.004')
for _i, _w in zip([231, 234, 235, 260, 261, 286, 307, 308, 309, 313, 314], [0.01284, 0.7998, 0.7402, 0.08494, 0.2362, 0.1415, 0.1834, 1.0, 0.6343, 0.6392, 0.9971]): _vg.add([_i], _w, 'REPLACE')
_vg = ob_scorpio.vertex_groups.new(name='Bone.007_L.005')
_vg = ob_scorpio.vertex_groups.new(name='Bone.007_R')
for _i, _w in zip([25, 28, 31, 34, 37], [0.2546, 0.5309, 0.6051, 0.4972, 0.2077]): _vg.add([_i], _w, 'REPLACE')
_vg = ob_scorpio.vertex_groups.new(name='Bone.007_R.001')
_vg = ob_scorpio.vertex_groups.new(name='Bone.007_R.002')
_vg = ob_scorpio.vertex_groups.new(name='Bone.007_R.003')
_vg = ob_scorpio.vertex_groups.new(name='Bone.007_R.006')
_vg = ob_scorpio.vertex_groups.new(name='Bone.007_R.004')
_vg = ob_scorpio.vertex_groups.new(name='Bone.007_R.005')
_vg = ob_scorpio.vertex_groups.new(name='Bone.006_L')
for _i, _w in zip([41, 46, 47, 51, 52, 56, 57, 319, 320, 321, 322, 323, 516, 517, 518, 519, 520, 521, 522, 660, 661, 662, 663], [0.005922, 0.5654, 0.02151, 0.7278, 0.1854, 0.2712, 0.02179, 0.4307, 0.8532, 0.9535, 0.6517, 0.1073, 0.5966, 0.9776, 1.0, 0.805, 0.03322, 0.1067, 0.3604, 0.08213, 0.5497, 0.6933, 0.4478]): _vg.add([_i], _w, 'REPLACE')
_vg = ob_scorpio.vertex_groups.new(name='Bone.006_L.001')
for _i, _w in zip([17, 18, 46, 51, 52, 56, 57, 61, 62, 70, 71, 74, 75, 76, 202, 206, 207, 208, 209, 210, 318, 319, 320, 321, 322, 323, 325, 326, 330, 331, 332, 333, 334, 335, 336, 337, 338, 339, 340, 341, 342, 343, 344, 345, 346, 347, 348, 349, 350, 351, 352, 353, 354, 355, 356, 357, 358, 359, 364, 515, 516, 517, 518, 519, 521, 522, 523, 524, 525, 526, 527, 528, 529, 530, 531, 532, 534, 543, 547, 548, 549, 550, 551, 564, 565, 566, 596, 597, 609, 610, 626, 659, 661, 662, 663, 664, 667, 672, 677, 678, 679, 680], [0.0009403, 0.3012, 0.5193, 0.7037, 0.09986, 0.6973, 0.1156, 0.5785, 0.0766, 0.0, 0.0, 0.0, 0.0, 0.0, 0.0, 0.0, 0.0, 0.0, 0.0, 0.0, 0.7317, 0.3704, 0.8376, 0.9524, 0.9631, 0.907, 0.0, 0.0, 0.6092, 0.9144, 0.8386, 0.821, 0.985, 0.9398, 0.6944, 0.9215, 0.8504, 0.8866, 0.9787, 0.9409, 0.7581, 0.9193, 0.8633, 0.9186, 0.9824, 0.9698, 0.821, 0.8561, 0.8744, 0.9735, 0.9571, 0.9828, 0.3717, 0.7974, 0.612, 0.6516, 0.9164, 0.8129, 0.0877, 0.877, 0.5539, 0.9753, 1.0, 1.0, 0.0, 0.0, 0.9113, 1.0, 0.9634, 1.0, 0.9888, 1.0, 1.0, 1.0, 0.8486, 0.9945, 0.3021, 0.0, 0.0, 0.0, 0.0, 0.0, 0.0, 0.0, 0.0, 0.0, 0.0, 0.0, 0.0, 0.0, 0.0, 0.4662, 0.502, 0.6636, 0.6795, 0.6188, 0.0, 0.0, 0.0, 0.0, 0.0, 0.0]): _vg.add([_i], _w, 'REPLACE')
_vg = ob_scorpio.vertex_groups.new(name='Bone.006_L.002')
for _i, _w in zip([343, 344, 346, 348, 349, 350, 351, 352, 353, 354, 355, 356, 357, 358, 359, 360, 361, 362, 363, 364, 365, 366, 367, 368, 369, 370, 371, 372, 373, 374, 375, 376, 377, 378, 379, 380, 381, 382, 383, 527, 528, 529, 530, 531, 532, 533, 534, 535, 536, 537, 538, 539, 540, 541], [0.194, 0.03753, 0.1272, 0.2984, 0.7335, 0.6356, 0.4489, 0.7513, 0.7135, 0.8575, 0.7513, 0.882, 0.9015, 0.721, 0.8875, 0.7308, 0.8957, 0.9154, 0.7873, 0.8801, 0.9241, 0.9731, 0.9856, 0.9997, 0.9562, 0.9522, 0.9858, 1.0, 1.0, 1.0, 1.0, 0.7763, 1.0, 1.0, 1.0, 1.0, 1.0, 0.6188, 1.0, 0.05477, 0.3861, 0.5938, 0.9235, 1.0, 0.9168, 0.9284, 0.9998, 1.0, 1.0, 1.0, 0.7927, 1.0, 0.7671, 1.0]): _vg.add([_i], _w, 'REPLACE')
_vg = ob_scorpio.vertex_groups.new(name='Bone.006_L.003')
for _i, _w in zip([366, 367, 368, 369, 370, 371, 372, 373, 374, 375, 376, 377, 378, 379, 380, 381, 382, 383, 535, 536, 537, 538, 539, 540, 541], [0.8126, 0.8523, 0.992, 0.6998, 0.5626, 0.8649, 0.998, 0.6742, 0.9627, 1.0, 0.718, 0.9793, 0.8702, 0.8204, 0.9251, 0.857, 0.7539, 0.8852, 1.0, 0.9993, 1.0, 0.8669, 0.998, 0.9637, 1.0]): _vg.add([_i], _w, 'REPLACE')
_vg = ob_scorpio.vertex_groups.new(name='Bone.006_R')
for _i, _w in zip([522], [0.3604]): _vg.add([_i], _w, 'REPLACE')
_vg = ob_scorpio.vertex_groups.new(name='Bone.006_R.001')
for _i, _w in zip([65, 70, 71, 75, 208, 209, 210, 549, 550, 564, 565, 566, 597, 609, 610, 678, 679], [0.0, 0.0, 0.0, 0.0, 0.0, 0.0, 0.0, 0.0, 0.0, 0.0, 0.0, 0.0, 0.0, 0.0, 0.0, 0.0, 0.0]): _vg.add([_i], _w, 'REPLACE')
_vg = ob_scorpio.vertex_groups.new(name='Bone.006_R.002')
_vg = ob_scorpio.vertex_groups.new(name='Bone.006_R.003')
_vg = ob_scorpio.vertex_groups.new(name='Bone.001_L')
for _i, _w in zip([40, 45, 50, 55, 60, 75, 204, 205, 206, 385, 559, 560, 561, 562, 563, 564, 565, 566, 568], [0.2774, 0.7266, 0.8617, 0.5855, 0.3261, 0.2208, 0.4943, 0.656, 0.2834, 0.01298, 0.2711, 0.6514, 0.986, 1.0, 0.8872, 0.06251, 0.03257, 0.1981, 0.1861]): _vg.add([_i], _w, 'REPLACE')
_vg = ob_scorpio.vertex_groups.new(name='Bone.001_L.001')
for _i, _w in zip([17, 40, 45, 50, 55, 60, 202, 204, 205, 206, 207, 384, 385, 386, 387, 388, 389, 390, 391, 392, 393, 394, 395, 396, 397, 398, 399, 400, 401, 402, 403, 404, 405, 406, 407, 408, 409, 410, 411, 412, 413, 414, 415, 416, 417, 418, 419, 421, 422, 424, 425, 559, 560, 561, 562, 563, 567, 568, 569, 570, 571, 572, 573, 574, 575, 576, 577, 578, 579, 580], [0.5034, 0.2393, 0.7122, 0.8548, 0.8416, 0.7781, 0.3394, 0.4677, 0.6434, 0.6738, 0.6372, 0.7822, 0.9684, 0.9244, 0.6998, 0.9396, 0.8815, 0.6529, 0.9457, 0.8588, 0.6276, 0.9506, 0.8602, 0.6381, 0.9349, 0.8437, 0.6613, 0.9591, 0.8773, 0.7259, 0.926, 0.8673, 0.8151, 0.9756, 0.9398, 0.8574, 0.9089, 0.8986, 0.9576, 0.981, 0.9874, 0.7437, 0.8599, 0.8056, 0.8557, 0.9452, 0.91, 0.4426, 0.1206, 0.5414, 0.2112, 0.8856, 0.633, 0.9852, 1.0, 1.0, 0.9373, 1.0, 0.8618, 1.0, 0.8691, 1.0, 0.9562, 1.0, 1.0, 1.0, 0.9746, 1.0, 0.0752, 0.7412]): _vg.add([_i], _w, 'REPLACE')
_vg = ob_scorpio.vertex_groups.new(name='Bone.001_L.002')
for _i, _w in zip([348, 349, 350, 354, 355, 356, 397, 403, 404, 406, 408, 409, 410, 412, 413, 414, 415, 416, 417, 418, 419, 420, 421, 422, 423, 424, 425, 426, 427, 428, 429, 430, 431, 432, 433, 434, 435, 436, 437, 438, 439, 440, 441, 442, 443, 529, 572, 574, 575, 576, 577, 578, 579, 580, 581, 582, 583, 584, 585, 586, 587], [0.2514, 0.02052, 0.1131, 0.009221, 2.008e-05, 0.04595, 0.1942, 0.6382, 0.3331, 0.2375, 0.003747, 0.7958, 0.5062, 0.4411, 0.09131, 0.699, 0.916, 0.8764, 0.3493, 0.6336, 0.5824, 0.8358, 0.9663, 0.9485, 0.7468, 0.749, 0.7228, 1.0, 0.9631, 1.0, 1.0, 1.0, 1.0, 1.0, 0.8129, 1.0, 1.0, 0.8136, 1.0, 1.0, 1.0, 0.9544, 0.9575, 0.8146, 0.8856, 0.003595, 0.2896, 0.7343, 0.08292, 0.8893, 0.8074, 0.9925, 0.9994, 1.0, 1.0, 1.0, 1.0, 0.8732, 1.0, 0.9316, 0.7227]): _vg.add([_i], _w, 'REPLACE')
_vg = ob_scorpio.vertex_groups.new(name='Bone.001_L.003')
for _i, _w in zip([426, 427, 428, 429, 430, 431, 432, 433, 434, 435, 436, 437, 438, 439, 440, 441, 442, 443, 581, 582, 583, 584, 585, 586, 587], [0.7521, 0.7243, 0.8595, 0.6417, 0.6369, 0.798, 0.9828, 0.5428, 0.8806, 0.9263, 0.3935, 0.7912, 0.8939, 0.8706, 0.9135, 0.8172, 0.7988, 0.8504, 1.0, 1.0, 1.0, 0.8188, 1.0, 1.0, 1.0]): _vg.add([_i], _w, 'REPLACE')
_vg = ob_scorpio.vertex_groups.new(name='Bone.001_R')
for _i, _w in zip([75, 566], [0.2208, 0.1981]): _vg.add([_i], _w, 'REPLACE')
_vg = ob_scorpio.vertex_groups.new(name='Bone.001_R.001')
_vg = ob_scorpio.vertex_groups.new(name='Bone.001_R.002')
_vg = ob_scorpio.vertex_groups.new(name='Bone.001_R.003')
_vg = ob_scorpio.vertex_groups.new(name='Bone_L')
for _i, _w in zip([15, 38, 43, 44, 48, 49, 53, 54, 58, 59, 63, 68, 73, 476, 477, 478, 479, 480, 628, 629, 630, 631, 632, 633, 634, 635, 645, 646], [0.5938, 0.1708, 0.5637, 0.3115, 0.7639, 0.5751, 0.8005, 0.4023, 0.7392, 0.1665, 0.3259, 0.3983, 0.621, 0.3079, 0.761, 0.4319, 0.5752, 0.135, 0.7013, 0.5587, 0.9301, 1.0, 1.0, 0.6308, 0.6839, 0.8109, 0.2849, 0.8729]): _vg.add([_i], _w, 'REPLACE')
_vg = ob_scorpio.vertex_groups.new(name='Bone_L.001')
for _i, _w in zip([15, 16, 38, 43, 44, 48, 49, 53, 54, 58, 59, 457, 458, 459, 460, 461, 462, 463, 464, 465, 466, 467, 468, 469, 470, 471, 472, 473, 474, 475, 476, 477, 478, 479, 480, 481, 482, 483, 484, 485, 486, 628, 629, 630, 631, 632, 633, 639, 640, 641, 642, 643, 644, 645, 646, 647, 648], [0.5389, 0.5091, 0.2298, 0.5792, 0.367, 0.7476, 0.6094, 0.8144, 0.6893, 0.7309, 0.6816, 0.5988, 0.5707, 0.8852, 0.9476, 0.8103, 0.8613, 0.7146, 0.7765, 0.857, 0.9629, 0.8456, 0.9479, 0.6928, 0.7738, 0.7299, 0.8622, 0.7746, 0.8982, 0.721, 0.6506, 0.9126, 0.935, 0.8399, 0.9046, 0.02807, 0.09544, 0.3719, 0.5658, 0.2616, 0.4129, 0.9215, 0.5944, 0.9358, 1.0, 1.0, 0.2719, 0.8283, 1.0, 0.9484, 1.0, 0.939, 0.9797, 0.8961, 1.0, 0.3494, 0.7281]): _vg.add([_i], _w, 'REPLACE')
_vg = ob_scorpio.vertex_groups.new(name='Bone_L.002')
for _i, _w in zip([402, 404, 408, 409, 410, 469, 471, 472, 473, 474, 481, 482, 483, 484, 485, 486, 487, 488, 489, 490, 491, 492, 493, 494, 495, 496, 497, 498, 499, 500, 501, 502, 503, 504, 505, 506, 507, 508, 509, 510, 643, 644, 647, 648, 649, 650, 651, 652, 653, 654, 655, 656, 657], [0.1326, 0.02135, 0.08039, 0.012, 0.06295, 0.07554, 0.5515, 0.5058, 0.3857, 0.2766, 0.8774, 0.7247, 0.8047, 0.6985, 0.8961, 0.7947, 0.8699, 0.7264, 0.9449, 0.8896, 0.9498, 0.8815, 0.9502, 1.0, 0.973, 0.9927, 0.9844, 0.9973, 1.0, 1.0, 0.8469, 0.7182, 1.0, 0.8853, 1.0, 0.8638, 1.0, 1.0, 1.0, 1.0, 0.2129, 0.7561, 0.9763, 0.9416, 0.9657, 1.0, 1.0, 1.0, 1.0, 0.8022, 1.0, 1.0, 1.0]): _vg.add([_i], _w, 'REPLACE')
_vg = ob_scorpio.vertex_groups.new(name='Bone_L.003')
for _i, _w in zip([493, 494, 495, 496, 497, 498, 499, 500, 501, 502, 503, 504, 505, 506, 507, 508, 509, 510, 651, 652, 653, 654, 655, 656, 657], [0.7524, 0.768, 0.8601, 0.9639, 0.9059, 0.9815, 0.985, 1.0, 0.6981, 0.7614, 0.9241, 0.9801, 0.9372, 0.9681, 0.9801, 1.0, 0.9763, 1.0, 1.0, 1.0, 1.0, 0.9366, 0.999, 1.0, 1.0]): _vg.add([_i], _w, 'REPLACE')
_vg = ob_scorpio.vertex_groups.new(name='Bone_R')
for _i, _w in zip([73, 635], [0.6167, 0.8086]): _vg.add([_i], _w, 'REPLACE')
_vg = ob_scorpio.vertex_groups.new(name='Bone_R.001')
_vg = ob_scorpio.vertex_groups.new(name='Bone_R.002')
_vg = ob_scorpio.vertex_groups.new(name='Bone_R.003')
_vg = ob_scorpio.vertex_groups.new(name='Bone.002')
for _i, _w in zip([73, 80, 93, 94, 95, 96, 97, 98, 99, 100, 101, 102, 103, 104, 105, 106, 107, 108, 109, 110, 111, 112, 113, 114, 115, 116, 117, 118, 119, 120, 121, 122, 123, 124, 125, 126, 127, 128, 129, 130, 131], [0.08762, 0.1858, 0.2182, 0.3618, 0.4094, 0.6333, 0.9277, 0.9121, 0.6879, 0.8588, 1.0, 1.0, 0.2932, 1.0, 0.9873, 1.0, 0.6795, 1.0, 1.0, 1.0, 1.0, 0.8007, 0.9958, 1.0, 1.0, 1.0, 0.835, 0.4893, 0.4837, 0.774, 0.6603, 0.78, 0.843, 0.8607, 0.8382, 0.8742, 0.9431, 0.9455, 0.9149, 0.9236, 0.76]): _vg.add([_i], _w, 'REPLACE')
_vg = ob_scorpio.vertex_groups.new(name='Bone.003')
for _i, _w in zip([119, 120, 121, 122, 123, 124, 125, 126, 127, 128, 129, 130, 131, 132, 133, 134, 135, 136, 137, 138, 139, 140, 141, 142, 143, 144, 145, 146, 147, 148, 149, 150, 151, 152, 153, 154, 155, 156, 157], [0.6739, 0.5214, 0.8499, 0.9958, 0.9717, 0.8422, 0.754, 0.6416, 0.6627, 0.6375, 0.6772, 0.4476, 0.3778, 1.0, 0.8321, 1.0, 1.0, 1.0, 0.8608, 0.8621, 1.0, 1.0, 1.0, 1.0, 0.9077, 0.8034, 0.8613, 0.4713, 0.8916, 0.8829, 0.8327, 0.739, 0.6041, 0.7446, 0.8734, 0.6868, 0.933, 0.9096, 0.8967]): _vg.add([_i], _w, 'REPLACE')
_vg = ob_scorpio.vertex_groups.new(name='Bone.004')
for _i, _w in zip([145, 147, 148, 149, 150, 155, 156, 157, 158, 159, 160, 161, 162, 163, 164, 165, 166, 167, 168, 169, 170], [0.7214, 0.7706, 0.7231, 0.561, 0.2675, 0.8658, 0.8187, 0.7926, 0.6413, 0.8121, 0.7399, 0.8081, 0.8448, 0.8544, 0.8406, 0.9063, 0.9607, 0.9827, 0.7323, 0.7829, 0.8178]): _vg.add([_i], _w, 'REPLACE')
_vg = ob_scorpio.vertex_groups.new(name='Bone.005')
for _i, _w in zip([158, 159, 160, 161, 162, 163, 164, 165, 166, 167, 168, 169, 170, 171, 172, 173, 174, 175, 176, 177, 178, 179, 180, 181, 182, 183, 184, 185, 186, 187, 188, 189, 190, 191, 192, 193, 194, 195, 196, 444, 445, 446, 447, 448, 449, 450, 451, 452, 453, 454, 455, 456, 684, 685, 686, 687, 688, 689, 690, 691, 692, 693, 694, 695, 696, 697, 698, 699, 700, 701, 702, 703, 704, 705, 706, 707, 708, 709], [0.3815, 0.2447, 0.4753, 0.5419, 0.5776, 0.5402, 0.4409, 0.4481, 0.6233, 0.654, 0.4058, 0.2959, 0.325, 0.4033, 0.2268, 0.7474, 0.9287, 1.0, 0.7635, 0.6417, 0.5298, 0.5601, 0.3862, 0.5814, 0.5011, 0.2029, 0.01375, 0.09207, 0.04451, 0.05244, 0.06151, 0.07152, 0.08186, 0.09185, 0.09484, 0.09724, 0.008983, 0.01058, 0.01101, 1.0, 1.0, 1.0, 1.0, 1.0, 1.0, 1.0, 1.0, 1.0, 1.0, 1.0, 1.0, 0.9693, 1.0, 1.0, 1.0, 1.0, 1.0, 1.0, 1.0, 1.0, 1.0, 0.3854, 0.1982, 0.01058, 0.01101, 1.0, 1.0, 1.0, 1.0, 1.0, 0.4274, 1.0, 1.0, 1.0, 1.0, 1.0, 1.0, 1.0]): _vg.add([_i], _w, 'REPLACE')
_m = ob_scorpio.modifiers.new('Mirror', 'MIRROR')
_m.use_clip = True
_m = ob_scorpio.modifiers.new('Mirror.001', 'MIRROR')
_m.use_clip = True
_m = ob_scorpio.modifiers.new('Armature', 'ARMATURE')
_m.object = ob_armature
ob_lamp.location = (0.02858, -3.871, 5.904)
ob_lamp.rotation_euler = (0.6503, 0.05522, 1.866)
ob_lamp.lock_rotations_4d = False
ob_lamp.empty_display_type = 'ARROWS'
ob_lamp.color = (0.0, 0.0, 0.0, 0.0)
ob_lamp.lineart.crease_threshold = 0.0
ob_camera.location = (7.481, -6.508, 5.344)
ob_camera.rotation_euler = (1.109, 0.0, 0.8149)
ob_camera.lock_rotations_4d = False
ob_camera.empty_display_type = 'ARROWS'
ob_camera.color = (0.0, 0.0, 0.0, 0.0)
ob_camera.display_type = 'WIRE'
ob_camera.lineart.crease_threshold = 0.0

# ---- collection membership
col_collection_1.objects.link(ob_armature)
col_collection_1.objects.link(ob_scorpio)
col_collection_1.objects.link(ob_lamp)
col_collection_1.objects.link(ob_camera)

# ---- scene / render settings (as saved in the file)
scene.camera = ob_camera
scene.frame_start = 0; scene.frame_end = 24; scene.frame_set(19)
scene.render.engine = 'BLENDER_EEVEE_NEXT'
scene.render.resolution_percentage = 50
scene.render.dither_intensity = 0.0
scene.cycles.use_denoising = False
scene.cycles.samples = 128
scene.cycles.sampling_pattern = 'TABULATED_SOBOL'
scene.cycles.light_sampling_threshold = 0.0
scene.cycles.use_adaptive_sampling = False
scene.cycles.use_light_tree = False
scene.cycles.blur_glossy = 0.0
scene.cycles.sample_clamp_indirect = 0.0
scene.view_settings.view_transform = 'Standard'
bpy.context.view_layer.update()
